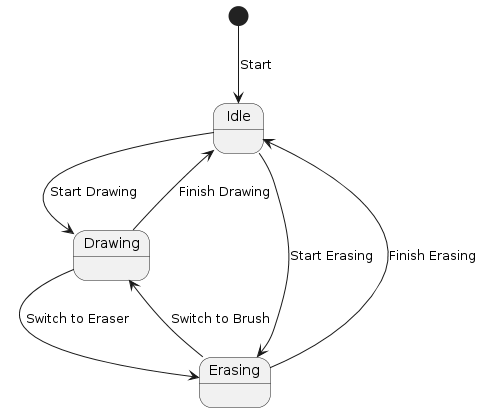

The diagram above was rendered by PlantUML. Its source (embedded in the PNG):
@startuml
[*] --> Idle : Start
Idle --> Drawing : Start Drawing
Drawing --> Idle : Finish Drawing
Idle --> Erasing : Start Erasing
Erasing --> Idle : Finish Erasing
Drawing --> Erasing : Switch to Eraser
Erasing --> Drawing : Switch to Brush
@enduml